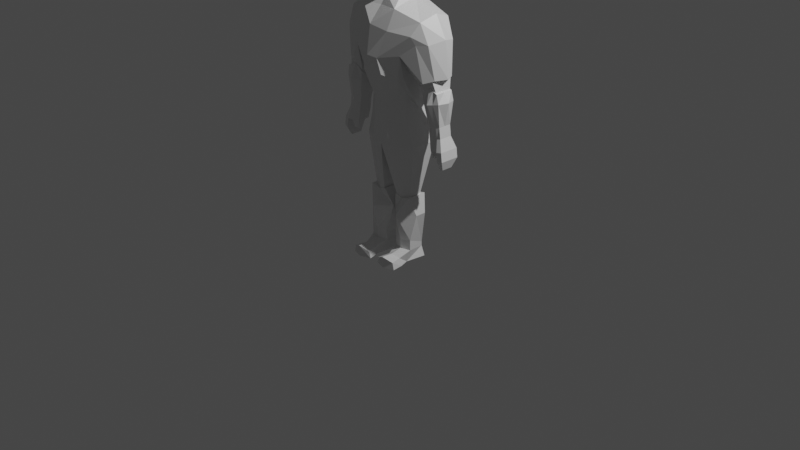 # Source: Osnova1.blend  (saved by Blender 3.0.42; exported with 4.5.12 LTS)
import bpy
from mathutils import Matrix  # noqa: F401  (used for matrix-valued properties, if any)

bpy.ops.wm.read_factory_settings(use_empty=True)
scene = bpy.context.scene
scene.name = 'Scene'

# ---- collections
col_collection = bpy.data.collections.new('Collection'); scene.collection.children.link(col_collection)

# ---- materials (node trees are filled in below, after node groups)
mat_material = bpy.data.materials.new('Material')
mat_material.alpha_threshold = 0.0
mat_material.use_transparent_shadow = False
mat_material.line_color = (0.0, 0.0, 0.0, 1.0)

# ---- material node trees
mat_material.use_nodes = True; mat_material.node_tree.nodes.clear()
_N = mat_material.node_tree.nodes; _L = mat_material.node_tree.links
n0 = _N.new('ShaderNodeOutputMaterial'); n0.name = 'Material Output'; n0.location = (300, 300)
n1 = _N.new('ShaderNodeBsdfPrincipled'); n1.name = 'Principled BSDF'; n1.location = (10, 300)
n1.distribution = 'GGX'
n1.subsurface_method = 'RANDOM_WALK_SKIN'
n1.inputs[2].default_value = 0.4
n1.inputs[3].default_value = 1.45
n1.inputs[27].default_value = (0.0, 0.0, 0.0, 1.0)
n1.inputs[28].default_value = 1.0
_L.new(n1.outputs[0], n0.inputs[0])
n0.is_active_output = True

# ---- world
world_world = bpy.data.worlds.new('World'); scene.world = world_world
world_world.use_nodes = True; world_world.node_tree.nodes.clear()
_N = world_world.node_tree.nodes; _L = world_world.node_tree.links
n0 = _N.new('ShaderNodeOutputWorld'); n0.name = 'World Output'; n0.location = (300, 300)
n1 = _N.new('ShaderNodeBackground'); n1.name = 'Background'; n1.location = (10, 300)
n1.inputs[0].default_value = (0.05088, 0.05088, 0.05088, 1.0)
_L.new(n1.outputs[0], n0.inputs[0])
n0.is_active_output = True
world_world.color = (0.05088, 0.05088, 0.05088)
world_world.use_sun_shadow = False
world_world.sun_shadow_jitter_overblur = 0.0

# ---- cameras
cam_camera = bpy.data.cameras.new('Camera')
cam_camera.clip_end = 100.0
cam_camera.ortho_scale = 7.314

# ---- lights
light_light = bpy.data.lights.new('Light', 'POINT')
light_light.transmission_factor = 0.0
light_light.energy = 1000.0
light_light.shadow_soft_size = 0.1
light_light.shadow_maximum_resolution = 0.006
light_light.use_absolute_resolution = True

# ---- meshes
me_cube = bpy.data.meshes.new('Cube')
me_cube.from_pydata([(0.0, 0.236, 1.091), (0.0, 0.268, 0.7219), (0.0, -0.2238, 1.091), (0.0, -0.4051, 0.6554), (-0.3999, 0.1383, 0.3971), (-0.3303, 0.1679, 0.7771), (-0.5786, 0.1209, 0.4685), (-0.2881, -0.1473, 0.7771), (-0.2881, 0.1679, 0.7771), (-0.4502, -0.1648, 0.9991), (-0.2896, -0.2681, 0.6724), (-0.4502, 0.1876, 0.9991), (0.0, 0.268, 0.459), (0.0, -0.3437, 0.4922), (-0.2175, 0.1876, 0.4109), (-0.2406, -0.1648, 0.4109), (-0.2175, 0.1876, 0.4109), (-0.2142, -0.228, 0.4109), (0.0, 0.2564, 0.1609), (0.0, -0.2445, 0.194), (-0.2093, 0.1876, 0.1071), (-0.2232, -0.1182, 0.2782), (-0.2093, 0.1876, 0.1071), (-0.1739, -0.1648, 0.2207), (0.0, 0.2721, -0.01555), (0.0, -0.2545, -0.01555), (-0.2492, 0.1876, -0.0324), (-0.2492, -0.1227, -0.0324), (-0.2492, 0.1492, -0.0324), (-0.2492, -0.1227, -0.0324), (0.0, 0.2571, -0.2583), (0.0, -0.2412, -0.2583), (-0.3118, 0.1791, -0.2619), (-0.3118, -0.1157, -0.2619), (-0.3118, 0.1791, -0.2619), (-0.3118, -0.1157, -0.2619), (-0.5302, -0.1348, 0.5806), (-0.3293, 0.1679, 0.7802), (-0.5896, -0.08714, 0.34), (-0.3293, -0.1473, 0.7802), (-0.3293, 0.1679, 0.7802), (-0.5367, -0.1473, 0.7999), (-0.2887, -0.2681, 0.6755), (-0.5367, 0.1679, 0.7999), (-0.5786, -0.1016, 0.4685), (-0.3999, -0.119, 0.3971), (-0.3999, 0.1383, 0.3971), (-0.5786, -0.1016, 0.4685), (-0.3999, -0.119, 0.3971), (-0.5786, 0.1209, 0.4685), (-0.5896, 0.08731, 0.34), (-0.5564, 0.135, 0.5806), (-0.4298, -0.08714, 0.3031), (-0.3993, -0.1348, 0.5608), (-0.4298, 0.08731, 0.3031), (-0.3993, 0.135, 0.5608), (-0.4337, 0.0978, 0.2262), (-0.4784, 0.07017, 0.001402), (-0.4337, -0.0976, 0.2262), (-0.4784, -0.07034, 0.001402), (-0.6275, 0.0978, 0.2507), (-0.6178, 0.07017, 0.01899), (-0.6275, -0.0976, 0.2507), (-0.6178, -0.07034, 0.01899), (-0.4258, 0.09132, 0.3249), (-0.4243, -0.1032, 0.3247), (-0.6068, 0.09132, 0.3477), (-0.6082, -0.1032, 0.3479), (-0.4924, 0.07017, -0.1101), (-0.4924, -0.07034, -0.1101), (-0.6318, 0.07017, -0.09248), (-0.6318, -0.07034, -0.09248), (-0.08794, -0.3683, 0.6342), (-0.2074, 0.1876, 1.094), (-0.1536, 0.258, 0.7325), (-0.2074, -0.2537, 1.094), (-0.116, -0.3409, 0.4747), (-0.116, 0.258, 0.4415), (-0.07102, -0.2408, 0.1916), (-0.07102, 0.2243, 0.134), (-0.08107, -0.242, -0.02398), (-0.08107, 0.2537, -0.02398), (-0.1124, -0.2449, -0.2601), (-0.1124, 0.2411, -0.2601), (0.0, 0.2985, 0.9104), (0.0, -0.3641, 0.9384), (-0.3955, 0.1876, 0.8712), (-0.3955, -0.2367, 0.8712), (-0.433, 0.2205, 0.79), (-0.4328, -0.2063, 0.7917), (-0.4893, -0.119, 0.4328), (-0.4893, 0.1383, 0.4328), (-0.4893, 0.1909, 0.4328), (-0.4891, -0.1671, 0.4342), (-0.1805, -0.3239, 0.8963), (-0.1805, 0.2181, 0.9132), (-0.5306, -0.1524, 0.2384), (-0.5481, -0.1022, 0.0102), (-0.5306, 0.1895, 0.2384), (-0.5481, 0.111, 0.0102), (-0.51, -0.1032, 0.3861), (-0.51, 0.09132, 0.3861), (-0.5486, -0.06664, -0.129), (-0.5621, 0.07017, -0.1013), (-0.363, 0.01158, 0.8164), (0.0, 0.01285, 1.166), (0.0, -0.1042, 0.7529), (-0.4752, 0.01285, 1.056), (-0.2507, 0.01158, 0.4872), (0.0, -0.02376, 0.4833), (-0.2663, 0.01285, 0.08406), (0.0, -0.04427, 0.1569), (-0.3242, 0.01285, -0.07284), (0.0, -0.008192, -0.05439), (-0.3535, 0.01285, -0.2469), (0.0, 0.01285, -0.3201), (-0.3535, 0.01285, -0.2469), (-0.4041, 0.01158, 0.8198), (-0.5986, 0.01158, 0.8372), (-0.3803, 0.01073, 0.3885), (-0.608, 0.01073, 0.4707), (-0.6409, 0.01073, 0.4749), (-0.2045, 0.01285, 1.16), (-0.5101, 0.01073, 0.4316), (0.0, 0.01868, 1.008), (-0.1545, -0.1047, -0.8741), (-0.1011, -0.1032, -0.8734), (-0.1011, 0.009295, -0.8978), (-0.1332, 0.06924, -0.8734), (-0.1866, 0.06293, -0.8741), (-0.2331, 0.04173, -0.8748), (-0.2495, 0.009295, -0.8689), (-0.2331, -0.06989, -0.8748), (-0.1498, 0.009295, -0.8986), (-0.01308, 0.04888, -0.996), (-0.1118, 0.09474, -1.363), (-0.01308, -0.06543, -0.996), (-0.06999, -0.1078, -1.271), (-0.3188, 0.04888, -0.996), (-0.2307, 0.09474, -1.363), (-0.3188, -0.06543, -0.996), (-0.2725, -0.1078, -1.271), (-0.07863, 0.09545, -0.806), (-0.07699, -0.1221, -0.806), (-0.2631, 0.09545, -0.8073), (-0.2648, -0.1221, -0.8073), (-0.06999, 0.09474, -1.508), (-0.07604, -0.1114, -1.508), (-0.2725, 0.09474, -1.508), (-0.243, -0.1253, -1.509), (-0.166, -0.2054, -0.996), (-0.1713, -0.1449, -1.275), (-0.166, 0.1359, -0.996), (-0.1713, 0.08356, -1.346), (-0.1637, -0.1221, -0.8294), (-0.1637, 0.09545, -0.8294), (-0.1713, -0.1319, -1.508), (-0.1713, 0.09474, -1.508), (-0.06999, -0.1078, -1.381), (-0.2725, -0.1078, -1.381), (-0.2307, 0.09474, -1.41), (-0.1118, 0.09474, -1.41), (-0.1713, 0.08915, -1.427), (-0.1713, -0.1428, -1.374), (-0.1713, -0.3853, -1.509), (-0.2897, -0.3471, -1.509), (-0.06999, -0.3471, -1.443), (-0.05288, -0.3471, -1.509), (-0.1713, -0.3914, -1.389), (-0.2725, -0.3471, -1.435), (-0.1713, -0.2515, -1.512), (-0.09238, -0.2094, -1.51), (-0.2449, -0.2275, -1.435), (-0.2736, -0.2245, -1.511), (-0.1713, -0.2625, -1.397), (-0.09766, -0.2275, -1.435), (0.0, 0.008816, 1.223), (0.0, -0.1572, 1.185), (-0.1543, 0.09513, 1.187), (0.0, 0.119, 1.185), (-0.1543, -0.1229, 1.187), (-0.1529, 0.008816, 1.22), (0.0, 0.0082, 1.289), (0.0, -0.1703, 1.268), (-0.1203, 0.05558, 1.29), (0.0, 0.0687, 1.268), (-0.1203, -0.06408, 1.29), (-0.1195, 0.0082, 1.308), (0.0, -0.228, 1.241), (0.0, -0.1769, 1.718), (0.0, 0.1602, 1.286), (0.0, 0.177, 1.693), (0.1074, -0.1746, 1.308), (0.1581, -0.1769, 1.647), (0.1351, 0.109, 1.356), (0.1575, 0.1116, 1.638), (0.0, 0.1602, 1.286), (0.0, 0.177, 1.693), (0.0, -0.228, 1.241), (0.0, -0.1769, 1.718), (0.0, 0.004631, 1.224), (0.0, -0.2467, 1.448), (0.0, 0.006588, 1.761), (0.0, 0.1778, 1.477), (0.0, 0.1602, 1.286), (0.112, 0.1491, 1.679), (0.1777, 0.1038, 1.458), (0.1664, 0.004631, 1.305), (0.2021, 0.006588, 1.675), (0.1664, -0.1598, 1.453), (0.07335, -0.2099, 1.258), (0.0, -0.1769, 1.718), (0.1076, 0.1602, 1.311), (0.0, 0.177, 1.693), (0.0, -0.228, 1.241), (0.09336, -0.1769, 1.702), (0.0, 0.006588, 1.761), (0.0, 0.004631, 1.224), (0.0, -0.2467, 1.448), (0.0, 0.1778, 1.477), (0.0, 0.1778, 1.477), (0.1277, -0.2088, 1.442), (0.0, 0.004631, 1.224), (0.1234, 0.006588, 1.742), (0.0, 0.006588, 1.761), (0.1186, 0.004631, 1.244), (0.0, -0.2467, 1.448), (0.2189, 0.004631, 1.443), (0.1225, 0.1602, 1.467), (0.0, 0.004631, 1.469), (0.0, -0.2467, 1.513), (0.0, 0.1778, 1.535), (0.178, 0.1038, 1.534), (0.1667, -0.1598, 1.538), (0.0, -0.2467, 1.513), (0.0, 0.1778, 1.535), (0.0, 0.1778, 1.535), (0.1193, -0.2088, 1.529), (0.0, -0.248, 1.513), (0.2193, 0.004631, 1.547), (0.1149, 0.1602, 1.526), (0.0, 0.004631, 1.548), (-0.5745, -0.01075, -0.222), (-0.5103, 0.05863, -0.2196), (-0.5745, 0.08291, -0.222), (-0.6766, 0.1044, -0.2091), (-0.6579, 0.0004103, -0.4009), (-0.6579, 0.05901, -0.4009), (-0.6579, -0.05819, -0.4009), (-0.6288, 0.05901, -0.4046), (-0.6288, -0.06515, -0.4046), (-0.6373, -0.1137, -0.309), (-0.6373, 0.1044, -0.309), (-0.6884, 0.1044, -0.3026), (-0.5584, 0.09132, 0.3669), (-0.5035, 0.001462, -0.2215), (-0.5791, 0.1437, 0.2446), (-0.6766, 0.001462, -0.2091), (-0.395, 9.806e-05, 0.2213), (-0.4784, -8.833e-05, 0.001402), (-0.6663, 9.806e-05, 0.2556), (-0.6178, -8.833e-05, 0.01899), (-0.425, -0.005955, 0.3248), (-0.6075, -0.005955, 0.3478), (-0.4924, -8.833e-05, -0.1101), (-0.6318, -8.833e-05, -0.09248), (-0.5621, -0.008426, -0.1013), (-0.51, -0.005955, 0.3861), (-0.6766, -0.1014, -0.2091), (-0.5745, -0.1044, -0.222), (-0.6884, 0.001462, -0.3026), (-0.6884, -0.1014, -0.3026), (-0.6255, -0.1137, -0.2155), (-0.5588, -0.005955, 0.3669), (-0.4976, -0.008426, -0.1094), (-0.5103, -0.07608, -0.2196), (-0.5829, 0.09059, 0.01459), (-0.5791, -0.125, 0.2446), (-0.5829, -0.08629, 0.01459), (-0.5112, -0.01075, -0.2205), (-0.6255, 0.1044, -0.2155), (-0.597, 0.07017, -0.09687), (-0.5591, -0.1032, 0.367), (-0.597, -0.07868, -0.09687), (-0.5165, -0.01918, -0.3021), (-0.5589, -0.02648, -0.3023), (-0.5589, -0.08243, -0.3023), (-0.5206, -0.06551, -0.3009)], [], [(8, 5, 37, 40), (7, 10, 42, 39), (86, 8, 40, 88), (104, 5, 14, 108), (124, 105, 2, 85), (95, 73, 0, 84), (87, 9, 41, 89), (72, 10, 17, 76), (94, 75, 9, 87), (122, 107, 9, 75), (76, 17, 23, 78), (77, 12, 18, 79), (106, 3, 13, 109), (10, 7, 15, 17), (74, 1, 12, 77), (5, 8, 16, 14), (111, 19, 25, 113), (23, 21, 27, 29), (108, 14, 20, 110), (17, 15, 21, 23), (109, 13, 19, 111), (14, 16, 22, 20), (29, 27, 33, 35), (112, 26, 32, 114), (20, 22, 28, 26), (79, 18, 24, 81), (78, 23, 29, 80), (110, 20, 26, 112), (31, 82, 125, 126), (114, 116, 35, 33), (113, 25, 31, 115), (26, 28, 34, 32), (81, 24, 30, 83), (80, 29, 35, 82), (39, 42, 48, 45), (88, 40, 46, 92), (118, 43, 49, 121), (40, 37, 4, 46), (107, 11, 43, 118), (104, 7, 39, 117), (121, 120, 44, 47), (93, 47, 44, 90), (123, 120, 6, 91), (91, 6, 49, 92), (117, 39, 45, 119), (89, 41, 47, 93), (38, 36, 51, 50), (50, 51, 55, 54), (54, 55, 53, 52), (52, 53, 36, 38), (50, 54, 52, 38), (55, 51, 36, 53), (258, 259, 59, 58), (277, 278, 63, 62), (260, 261, 61, 60), (98, 99, 57, 56), (258, 58, 65, 262), (97, 59, 69, 102), (273, 263, 66, 254), (260, 60, 66, 263), (98, 56, 64, 101), (277, 62, 67, 282), (281, 70, 245, 280), (261, 63, 71, 265), (259, 57, 68, 264), (276, 61, 70, 281), (25, 80, 82, 31), (28, 81, 83, 34), (34, 83, 129, 130), (19, 78, 80, 25), (22, 79, 81, 28), (8, 74, 77, 16), (16, 77, 79, 22), (13, 76, 78, 19), (2, 105, 176, 177), (85, 2, 75, 94), (3, 72, 76, 13), (86, 11, 73, 95), (8, 86, 95, 74), (3, 85, 94, 72), (42, 89, 93, 48), (4, 91, 92, 46), (119, 123, 91, 4), (48, 93, 90, 45), (43, 88, 92, 49), (72, 94, 87, 10), (10, 87, 89, 42), (74, 95, 84, 1), (106, 124, 85, 3), (11, 86, 88, 43), (57, 99, 103, 68), (102, 274, 279, 269), (58, 96, 100, 65), (256, 98, 101, 254), (262, 267, 101, 64), (278, 97, 102, 283), (256, 276, 99, 98), (58, 59, 97, 96), (1, 84, 124, 106), (45, 90, 123, 119), (122, 75, 180, 181), (35, 116, 131, 132), (37, 117, 119, 4), (90, 44, 120, 123), (49, 6, 120, 121), (5, 104, 117, 37), (9, 107, 118, 41), (41, 118, 121, 47), (24, 113, 115, 30), (32, 34, 116, 114), (115, 31, 126, 127), (21, 110, 112, 27), (27, 112, 114, 33), (12, 109, 111, 18), (15, 108, 110, 21), (18, 111, 113, 24), (1, 106, 109, 12), (73, 11, 107, 122), (84, 0, 105, 124), (7, 104, 108, 15), (133, 127, 126, 125), (131, 133, 125, 132), (130, 129, 133, 131), (129, 128, 127, 133), (116, 34, 130, 131), (82, 35, 132, 125), (30, 115, 127, 128), (83, 30, 128, 129), (134, 135, 137, 136), (150, 151, 141, 140), (140, 141, 139, 138), (152, 153, 135, 134), (134, 136, 143, 142), (173, 172, 169, 165), (154, 145, 144, 155), (140, 138, 144, 145), (152, 134, 142, 155), (150, 140, 145, 154), (156, 147, 146, 157), (160, 159, 149, 148), (158, 161, 146, 147), (162, 160, 148, 157), (161, 162, 157, 146), (149, 156, 157, 148), (136, 150, 154, 143), (138, 152, 155, 144), (143, 154, 155, 142), (171, 170, 164, 167), (138, 139, 153, 152), (136, 137, 151, 150), (141, 151, 163, 159), (135, 153, 162, 161), (153, 139, 160, 162), (137, 135, 161, 158), (139, 141, 159, 160), (151, 137, 158, 163), (168, 166, 167, 164), (169, 168, 164, 165), (170, 173, 165, 164), (172, 174, 168, 169), (175, 171, 167, 166), (174, 175, 166, 168), (163, 158, 175, 174), (158, 147, 171, 175), (159, 163, 174, 172), (156, 149, 173, 170), (147, 156, 170, 171), (149, 159, 172, 173), (179, 178, 184, 185), (181, 180, 186, 187), (75, 2, 177, 180), (105, 0, 179, 176), (0, 73, 178, 179), (73, 122, 181, 178), (182, 187, 186, 183), (185, 184, 187, 182), (176, 179, 185, 182), (180, 177, 183, 186), (177, 176, 182, 183), (178, 181, 187, 184), (241, 202, 191, 231), (240, 205, 195, 232), (239, 208, 193, 233), (238, 211, 189, 230), (225, 207, 192, 210), (224, 202, 189, 211), (223, 216, 199, 215), (222, 217, 198, 214), (237, 215, 199, 234), (236, 213, 197, 235), (204, 220, 219, 196), (190, 203, 220, 204), (231, 191, 213, 236), (210, 221, 218, 198), (192, 209, 221, 210), (233, 193, 215, 237), (200, 222, 214, 188), (190, 204, 222, 200), (204, 196, 217, 222), (208, 223, 215, 193), (195, 205, 223, 208), (205, 197, 216, 223), (216, 224, 211, 199), (197, 213, 224, 216), (213, 191, 202, 224), (217, 225, 210, 198), (196, 212, 225, 217), (212, 194, 207, 225), (214, 226, 201, 188), (198, 218, 226, 214), (234, 199, 211, 238), (207, 227, 209, 192), (194, 206, 227, 207), (232, 195, 208, 239), (212, 228, 206, 194), (196, 219, 228, 212), (235, 197, 205, 240), (200, 229, 203, 190), (188, 201, 229, 200), (230, 189, 202, 241), (201, 230, 241, 229), (219, 235, 240, 228), (206, 232, 239, 227), (218, 234, 238, 226), (209, 233, 237, 221), (203, 231, 236, 220), (220, 236, 235, 219), (221, 237, 234, 218), (226, 238, 230, 201), (227, 239, 233, 209), (228, 240, 232, 206), (229, 241, 231, 203), (257, 268, 271, 270), (242, 269, 286, 285), (68, 103, 244, 243), (272, 269, 279, 244, 280), (245, 257, 270, 253), (248, 250, 249, 247, 246), (270, 271, 248, 246), (267, 273, 254, 101), (272, 280, 252, 251), (96, 97, 278, 277), (251, 252, 249, 250), (70, 265, 257, 245), (60, 256, 254, 66), (266, 103, 274), (274, 103, 244, 279), (266, 102, 269, 242), (102, 266, 274), (280, 245, 253, 252), (99, 276, 281, 103), (268, 272, 251, 271), (252, 253, 247, 249), (264, 68, 243, 255), (253, 270, 246, 247), (69, 264, 255, 275), (65, 100, 267, 262), (59, 259, 264, 69), (61, 261, 265, 70), (265, 71, 268, 257), (62, 260, 263, 67), (282, 67, 263, 273), (56, 258, 262, 64), (62, 63, 261, 260), (56, 57, 259, 258), (242, 255, 243, 244), (103, 266, 242, 244), (103, 281, 280, 244), (60, 61, 276, 256), (63, 278, 283, 71), (96, 277, 282, 100), (100, 282, 273, 267), (102, 69, 275, 269), (283, 102, 269, 272), (71, 283, 272, 268), (271, 251, 250, 248), (286, 287, 284, 285), (255, 242, 285, 284), (269, 275, 287, 286), (275, 255, 284, 287)])
_uv = me_cube.uv_layers.new(name='UVMap')
_uv.uv.foreach_set('vector', [0.375, 0.25, 0.375, 0.25, 0.375, 0.25, 0.375, 0.25, 0.375, 1.0, 0.375, 1.0, 0.375, 1.0, 0.375, 1.0, 0.5, 0.25, 0.375, 0.25, 0.375, 0.25, 0.5, 0.25, 0.375, 0.125, 0.375, 0.25, 0.375, 0.25, 0.375, 0.125, 0.5, 0.625, 0.625, 0.625, 0.625, 0.75, 0.5, 0.75, 0.5, 0.375, 0.625, 0.375, 0.625, 0.5, 0.5, 0.5, 0.5, 1.0, 0.625, 1.0, 0.625, 1.0, 0.5, 1.0, 0.375, 0.875, 0.375, 1.0, 0.375, 1.0, 0.375, 0.875, 0.5, 0.875, 0.625, 0.875, 0.625, 1.0, 0.5, 1.0, 0.75, 0.625, 0.875, 0.625, 0.875, 0.75, 0.75, 0.75, 0.375, 0.875, 0.375, 1.0, 0.375, 1.0, 0.375, 0.875, 0.375, 0.375, 0.375, 0.5, 0.375, 0.5, 0.375, 0.375, 0.375, 0.625, 0.375, 0.75, 0.375, 0.75, 0.375, 0.625, 0.375, 1.0, 0.375, 1.0, 0.375, 1.0, 0.375, 1.0, 0.375, 0.375, 0.375, 0.5, 0.375, 0.5, 0.375, 0.375, 0.375, 0.25, 0.375, 0.25, 0.375, 0.25, 0.375, 0.25, 0.375, 0.625, 0.375, 0.75, 0.375, 0.75, 0.375, 0.625, 0.375, 1.0, 0.375, 1.0, 0.375, 1.0, 0.375, 1.0, 0.375, 0.125, 0.375, 0.25, 0.375, 0.25, 0.375, 0.125, 0.375, 1.0, 0.375, 1.0, 0.375, 1.0, 0.375, 1.0, 0.375, 0.625, 0.375, 0.75, 0.375, 0.75, 0.375, 0.625, 0.375, 0.25, 0.375, 0.25, 0.375, 0.25, 0.375, 0.25, 0.375, 1.0, 0.375, 1.0, 0.375, 1.0, 0.375, 1.0, 0.375, 0.125, 0.375, 0.25, 0.375, 0.25, 0.375, 0.125, 0.375, 0.25, 0.375, 0.25, 0.375, 0.25, 0.375, 0.25, 0.375, 0.375, 0.375, 0.5, 0.375, 0.5, 0.375, 0.375, 0.375, 0.875, 0.375, 1.0, 0.375, 1.0, 0.375, 0.875, 0.375, 0.125, 0.375, 0.25, 0.375, 0.25, 0.375, 0.125, 0.375, 0.75, 0.375, 0.875, 0.375, 0.875, 0.375, 0.75, 0.125, 0.625, 0.125, 0.625, 0.125, 0.75, 0.125, 0.75, 0.375, 0.625, 0.375, 0.75, 0.375, 0.75, 0.375, 0.625, 0.375, 0.25, 0.375, 0.25, 0.375, 0.25, 0.375, 0.25, 0.375, 0.375, 0.375, 0.5, 0.375, 0.5, 0.375, 0.375, 0.375, 0.875, 0.375, 1.0, 0.375, 1.0, 0.375, 0.875, 0.375, 1.0, 0.375, 1.0, 0.375, 1.0, 0.375, 1.0, 0.5, 0.25, 0.375, 0.25, 0.375, 0.25, 0.5, 0.25, 0.875, 0.625, 0.875, 0.5, 0.875, 0.5, 0.875, 0.625, 0.375, 0.25, 0.375, 0.25, 0.375, 0.25, 0.375, 0.25, 0.875, 0.625, 0.875, 0.5, 0.875, 0.5, 0.875, 0.625, 0.375, 0.125, 0.375, 0.0, 0.375, 0.0, 0.375, 0.125, 0.6262, 1.0, 0.6262, 1.0, 0.625, 1.0, 0.625, 1.0, 0.5, 1.0, 0.625, 1.0, 0.625, 1.0, 0.5, 1.0, 0.5, 0.125, 0.625, 0.125, 0.625, 0.25, 0.5, 0.25, 0.5, 0.25, 0.625, 0.25, 0.625, 0.25, 0.5, 0.25, 0.375, 0.125, 0.375, 0.0, 0.375, 0.0, 0.375, 0.125, 0.5, 1.0, 0.625, 1.0, 0.625, 1.0, 0.5, 1.0, 0.375, 0.0, 0.625, 0.0, 0.625, 0.25, 0.375, 0.25, 0.375, 0.25, 0.625, 0.25, 0.625, 0.5, 0.375, 0.5, 0.375, 0.5, 0.625, 0.5, 0.625, 0.75, 0.375, 0.75, 0.375, 0.75, 0.625, 0.75, 0.625, 1.0, 0.375, 1.0, 0.125, 0.5, 0.375, 0.5, 0.375, 0.75, 0.125, 0.75, 0.625, 0.5, 0.875, 0.5, 0.875, 0.75, 0.625, 0.75, 0.375, 0.125, 0.625, 0.125, 0.625, 0.25, 0.375, 0.25, 0.375, 0.4375, 0.625, 0.4375, 0.625, 0.5, 0.375, 0.5, 0.375, 0.625, 0.625, 0.625, 0.625, 0.75, 0.375, 0.75, 0.375, 0.875, 0.625, 0.875, 0.625, 1.0, 0.375, 1.0, 0.375, 0.125, 0.375, 0.25, 0.375, 0.25, 0.375, 0.125, 0.625, 0.375, 0.625, 0.25, 0.625, 0.25, 0.625, 0.375, 0.3125, 0.625, 0.375, 0.625, 0.375, 0.75, 0.3125, 0.75, 0.375, 0.625, 0.375, 0.75, 0.375, 0.75, 0.375, 0.625, 0.375, 0.875, 0.375, 1.0, 0.375, 1.0, 0.375, 0.875, 0.375, 0.4375, 0.375, 0.5, 0.375, 0.5, 0.375, 0.4375, 0.625, 0.8125, 0.625, 0.75, 0.625, 0.75, 0.625, 0.8125, 0.625, 0.625, 0.625, 0.5, 0.625, 0.5, 0.625, 0.625, 0.625, 0.125, 0.625, 0.0, 0.625, 0.0, 0.625, 0.125, 0.625, 0.8125, 0.625, 0.75, 0.625, 0.75, 0.625, 0.8125, 0.375, 0.75, 0.375, 0.875, 0.375, 0.875, 0.375, 0.75, 0.375, 0.25, 0.375, 0.375, 0.375, 0.375, 0.375, 0.25, 0.375, 0.25, 0.375, 0.375, 0.375, 0.375, 0.375, 0.25, 0.375, 0.75, 0.375, 0.875, 0.375, 0.875, 0.375, 0.75, 0.375, 0.25, 0.375, 0.375, 0.375, 0.375, 0.375, 0.25, 0.375, 0.25, 0.375, 0.375, 0.375, 0.375, 0.375, 0.25, 0.375, 0.25, 0.375, 0.375, 0.375, 0.375, 0.375, 0.25, 0.375, 0.75, 0.375, 0.875, 0.375, 0.875, 0.375, 0.75, 0.625, 0.75, 0.625, 0.625, 0.625, 0.625, 0.625, 0.75, 0.5, 0.75, 0.625, 0.75, 0.625, 0.875, 0.5, 0.875, 0.375, 0.75, 0.375, 0.875, 0.375, 0.875, 0.375, 0.75, 0.5, 0.25, 0.625, 0.25, 0.625, 0.375, 0.5, 0.375, 0.375, 0.25, 0.5, 0.25, 0.5, 0.375, 0.375, 0.375, 0.375, 0.75, 0.5, 0.75, 0.5, 0.875, 0.375, 0.875, 0.375, 1.0, 0.5, 1.0, 0.5, 1.0, 0.375, 1.0, 0.375, 0.25, 0.5, 0.25, 0.5, 0.25, 0.375, 0.25, 0.375, 0.125, 0.5, 0.125, 0.5, 0.25, 0.375, 0.25, 0.375, 1.0, 0.5, 1.0, 0.5, 1.0, 0.375, 1.0, 0.625, 0.25, 0.5, 0.25, 0.5, 0.25, 0.625, 0.25, 0.375, 0.875, 0.5, 0.875, 0.5, 1.0, 0.375, 1.0, 0.375, 1.0, 0.5, 1.0, 0.5, 1.0, 0.375, 1.0, 0.375, 0.375, 0.5, 0.375, 0.5, 0.5, 0.375, 0.5, 0.375, 0.625, 0.5, 0.625, 0.5, 0.75, 0.375, 0.75, 0.625, 0.25, 0.5, 0.25, 0.5, 0.25, 0.625, 0.25, 0.625, 1.0, 0.625, 0.875, 0.625, 0.875, 0.625, 1.0, 0.75, 0.5, 0.75, 0.625, 0.75, 0.625, 0.75, 0.5, 0.375, 0.25, 0.375, 0.375, 0.375, 0.375, 0.375, 0.25, 0.375, 0.8125, 0.375, 0.875, 0.375, 0.875, 0.375, 0.8125, 0.125, 0.625, 0.25, 0.625, 0.25, 0.75, 0.125, 0.75, 0.625, 0.4375, 0.625, 0.375, 0.625, 0.375, 0.625, 0.4375, 0.375, 0.8125, 0.625, 0.8125, 0.625, 0.875, 0.375, 0.875, 0.375, 0.25, 0.625, 0.25, 0.625, 0.375, 0.375, 0.375, 0.375, 0.5, 0.5, 0.5, 0.5, 0.625, 0.375, 0.625, 0.375, 0.0, 0.5, 0.0, 0.5, 0.125, 0.375, 0.125, 0.75, 0.625, 0.75, 0.75, 0.75, 0.75, 0.75, 0.625, 0.125, 0.75, 0.125, 0.625, 0.125, 0.625, 0.125, 0.75, 0.375, 0.25, 0.375, 0.125, 0.375, 0.125, 0.375, 0.25, 0.5, 0.0, 0.625, 0.0, 0.625, 0.125, 0.5, 0.125, 0.625, 0.25, 0.625, 0.25, 0.625, 0.125, 0.625, 0.125, 0.375, 0.25, 0.375, 0.125, 0.375, 0.125, 0.375, 0.25, 0.875, 0.75, 0.875, 0.625, 0.875, 0.625, 0.875, 0.75, 0.875, 0.75, 0.875, 0.625, 0.875, 0.625, 0.875, 0.75, 0.375, 0.5, 0.375, 0.625, 0.375, 0.625, 0.375, 0.5, 0.125, 0.5, 0.125, 0.5, 0.125, 0.625, 0.125, 0.625, 0.375, 0.625, 0.375, 0.75, 0.375, 0.75, 0.375, 0.625, 0.375, 0.0, 0.375, 0.125, 0.375, 0.125, 0.375, 0.0, 0.375, 0.0, 0.375, 0.125, 0.375, 0.125, 0.375, 0.0, 0.375, 0.5, 0.375, 0.625, 0.375, 0.625, 0.375, 0.5, 0.375, 0.0, 0.375, 0.125, 0.375, 0.125, 0.375, 0.0, 0.375, 0.5, 0.375, 0.625, 0.375, 0.625, 0.375, 0.5, 0.375, 0.5, 0.375, 0.625, 0.375, 0.625, 0.375, 0.5, 0.75, 0.5, 0.875, 0.5, 0.875, 0.625, 0.75, 0.625, 0.5, 0.5, 0.625, 0.5, 0.625, 0.625, 0.5, 0.625, 0.375, 0.0, 0.375, 0.125, 0.375, 0.125, 0.375, 0.0, 0.25, 0.625, 0.375, 0.625, 0.375, 0.75, 0.25, 0.75, 0.125, 0.625, 0.25, 0.625, 0.25, 0.75, 0.125, 0.75, 0.125, 0.5, 0.25, 0.5, 0.25, 0.625, 0.125, 0.625, 0.25, 0.5, 0.375, 0.5, 0.375, 0.625, 0.25, 0.625, 0.125, 0.625, 0.125, 0.5, 0.125, 0.5, 0.125, 0.625, 0.375, 0.875, 0.375, 1.0, 0.375, 1.0, 0.375, 0.875, 0.375, 0.5, 0.375, 0.625, 0.375, 0.625, 0.375, 0.5, 0.375, 0.375, 0.375, 0.5, 0.375, 0.5, 0.375, 0.375, 0.375, 0.0, 0.625, 0.0, 0.625, 0.25, 0.375, 0.25, 0.375, 0.375, 0.625, 0.375, 0.625, 0.5, 0.375, 0.5, 0.375, 0.5, 0.625, 0.5, 0.625, 0.75, 0.375, 0.75, 0.375, 0.875, 0.625, 0.875, 0.625, 1.0, 0.375, 1.0, 0.375, 0.0, 0.375, 0.25, 0.375, 0.25, 0.375, 0.0, 0.625, 0.5, 0.625, 0.5, 0.625, 0.5, 0.625, 0.5, 0.25, 0.5, 0.375, 0.5, 0.375, 0.75, 0.25, 0.75, 0.375, 0.5, 0.375, 0.75, 0.375, 0.75, 0.375, 0.5, 0.375, 0.875, 0.375, 1.0, 0.375, 1.0, 0.375, 0.875, 0.375, 0.375, 0.375, 0.5, 0.375, 0.5, 0.375, 0.375, 0.75, 0.5, 0.875, 0.5, 0.875, 0.75, 0.75, 0.75, 0.625, 0.75, 0.625, 0.5, 0.625, 0.5, 0.625, 0.75, 0.625, 0.25, 0.625, 0.0, 0.625, 0.0, 0.625, 0.25, 0.625, 0.875, 0.625, 0.75, 0.625, 0.75, 0.625, 0.875, 0.625, 1.0, 0.625, 0.875, 0.625, 0.875, 0.625, 1.0, 0.625, 0.5, 0.75, 0.5, 0.75, 0.75, 0.625, 0.75, 0.375, 0.25, 0.375, 0.375, 0.375, 0.375, 0.375, 0.25, 0.375, 0.75, 0.375, 0.875, 0.375, 0.875, 0.375, 0.75, 0.125, 0.5, 0.25, 0.5, 0.25, 0.75, 0.125, 0.75, 0.875, 0.5, 0.75, 0.5, 0.75, 0.5, 0.875, 0.5, 0.375, 0.75, 0.625, 0.75, 0.625, 0.875, 0.375, 0.875, 0.375, 0.25, 0.625, 0.25, 0.625, 0.375, 0.375, 0.375, 0.625, 0.5, 0.625, 0.375, 0.625, 0.375, 0.625, 0.5, 0.625, 1.0, 0.625, 0.875, 0.625, 0.875, 0.625, 1.0, 0.625, 0.875, 0.625, 0.75, 0.625, 0.75, 0.625, 0.875, 0.625, 0.25, 0.625, 0.0, 0.625, 0.0, 0.625, 0.25, 0.625, 0.75, 0.625, 0.5, 0.625, 0.5, 0.625, 0.75, 0.625, 0.375, 0.625, 0.25, 0.625, 0.25, 0.625, 0.375, 0.625, 0.375, 0.625, 0.25, 0.625, 0.25, 0.625, 0.375, 0.625, 0.5, 0.625, 0.375, 0.625, 0.375, 0.625, 0.5, 0.75, 0.5, 0.625, 0.5, 0.625, 0.5, 0.75, 0.5, 0.625, 0.5, 0.625, 0.375, 0.625, 0.375, 0.625, 0.5, 0.625, 0.25, 0.625, 0.25, 0.625, 0.25, 0.625, 0.25, 0.625, 0.375, 0.625, 0.25, 0.625, 0.25, 0.625, 0.375, 0.625, 0.375, 0.625, 0.25, 0.625, 0.25, 0.625, 0.375, 0.625, 0.25, 0.625, 0.25, 0.625, 0.25, 0.625, 0.25, 0.625, 0.5, 0.625, 0.375, 0.625, 0.375, 0.625, 0.5, 0.75, 0.5, 0.625, 0.5, 0.625, 0.5, 0.75, 0.5, 0.875, 0.5, 0.75, 0.5, 0.75, 0.5, 0.875, 0.5, 0.625, 0.5, 0.625, 0.5, 0.625, 0.5, 0.625, 0.5, 0.625, 0.5, 0.625, 0.375, 0.625, 0.375, 0.625, 0.5, 0.75, 0.625, 0.75, 0.75, 0.75, 0.75, 0.75, 0.625, 0.625, 0.875, 0.625, 0.75, 0.625, 0.75, 0.625, 0.875, 0.625, 0.625, 0.625, 0.5, 0.625, 0.5, 0.625, 0.625, 0.625, 0.5, 0.625, 0.375, 0.625, 0.375, 0.625, 0.5, 0.75, 0.5, 0.75, 0.625, 0.75, 0.625, 0.75, 0.5, 0.625, 0.625, 0.75, 0.625, 0.75, 0.75, 0.625, 0.75, 0.625, 0.5, 0.75, 0.5, 0.75, 0.625, 0.625, 0.625, 0.625, 0.625, 0.625, 0.5, 0.625, 0.5, 0.625, 0.625, 0.625, 0.875, 0.625, 0.75, 0.625, 0.75, 0.625, 0.875, 0.625, 0.75, 0.625, 0.625, 0.625, 0.625, 0.625, 0.75, 0.75, 0.5, 0.75, 0.625, 0.75, 0.625, 0.75, 0.5, 0.5636, 0.125, 0.625, 0.125, 0.625, 0.25, 0.5636, 0.25, 0.5636, 0.4375, 0.625, 0.4375, 0.625, 0.5, 0.5636, 0.5, 0.5636, 0.625, 0.625, 0.625, 0.625, 0.75, 0.5636, 0.75, 0.5636, 0.0, 0.625, 0.0, 0.625, 0.0, 0.5636, 0.0, 0.3125, 0.625, 0.375, 0.625, 0.375, 0.75, 0.3125, 0.75, 0.8125, 0.625, 0.875, 0.625, 0.875, 0.75, 0.8125, 0.75, 0.6875, 0.625, 0.75, 0.625, 0.75, 0.75, 0.6875, 0.75, 0.1875, 0.625, 0.25, 0.625, 0.25, 0.75, 0.1875, 0.75, 0.5636, 0.8125, 0.625, 0.8125, 0.625, 0.875, 0.5636, 0.875, 0.5636, 0.375, 0.625, 0.375, 0.625, 0.375, 0.5636, 0.375, 0.375, 0.3125, 0.5, 0.3125, 0.5, 0.375, 0.375, 0.375, 0.375, 0.25, 0.5, 0.25, 0.5, 0.3125, 0.375, 0.3125, 0.5636, 0.25, 0.625, 0.25, 0.625, 0.25, 0.5636, 0.25, 0.375, 0.8125, 0.5, 0.8125, 0.5, 0.875, 0.375, 0.875, 0.375, 0.75, 0.5, 0.75, 0.5, 0.8125, 0.375, 0.8125, 0.5636, 0.75, 0.625, 0.75, 0.625, 0.8125, 0.5636, 0.8125, 0.125, 0.625, 0.1875, 0.625, 0.1875, 0.75, 0.125, 0.75, 0.125, 0.5, 0.1875, 0.5, 0.1875, 0.625, 0.125, 0.625, 0.1875, 0.5, 0.25, 0.5, 0.25, 0.625, 0.1875, 0.625, 0.625, 0.625, 0.6875, 0.625, 0.6875, 0.75, 0.625, 0.75, 0.625, 0.5, 0.6875, 0.5, 0.6875, 0.625, 0.625, 0.625, 0.6875, 0.5, 0.75, 0.5, 0.75, 0.625, 0.6875, 0.625, 0.75, 0.625, 0.8125, 0.625, 0.8125, 0.75, 0.75, 0.75, 0.75, 0.5, 0.8125, 0.5, 0.8125, 0.625, 0.75, 0.625, 0.8125, 0.5, 0.875, 0.5, 0.875, 0.625, 0.8125, 0.625, 0.25, 0.625, 0.3125, 0.625, 0.3125, 0.75, 0.25, 0.75, 0.25, 0.5, 0.3125, 0.5, 0.3125, 0.625, 0.25, 0.625, 0.3125, 0.5, 0.375, 0.5, 0.375, 0.625, 0.3125, 0.625, 0.375, 0.9375, 0.5, 0.9375, 0.5, 1.0, 0.375, 1.0, 0.375, 0.875, 0.5, 0.875, 0.5, 0.9375, 0.375, 0.9375, 0.5636, 0.875, 0.625, 0.875, 0.625, 0.875, 0.5636, 0.875, 0.375, 0.625, 0.5, 0.625, 0.5, 0.75, 0.375, 0.75, 0.375, 0.5, 0.5, 0.5, 0.5, 0.625, 0.375, 0.625, 0.5636, 0.5, 0.625, 0.5, 0.625, 0.625, 0.5636, 0.625, 0.375, 0.4375, 0.5, 0.4375, 0.5, 0.5, 0.375, 0.5, 0.375, 0.375, 0.5, 0.375, 0.5, 0.4375, 0.375, 0.4375, 0.5636, 0.375, 0.625, 0.375, 0.625, 0.4375, 0.5636, 0.4375, 0.375, 0.125, 0.5, 0.125, 0.5, 0.25, 0.375, 0.25, 0.375, 0.0, 0.5, 0.0, 0.5, 0.125, 0.375, 0.125, 0.5636, 0.0, 0.625, 0.0, 0.625, 0.125, 0.5636, 0.125, 0.5, 0.0, 0.5636, 0.0, 0.5636, 0.125, 0.5, 0.125, 0.5, 0.375, 0.5636, 0.375, 0.5636, 0.4375, 0.5, 0.4375, 0.5, 0.5, 0.5636, 0.5, 0.5636, 0.625, 0.5, 0.625, 0.5, 0.875, 0.5636, 0.875, 0.5636, 0.875, 0.5, 0.875, 0.5, 0.75, 0.5636, 0.75, 0.5636, 0.8125, 0.5, 0.8125, 0.5, 0.25, 0.5636, 0.25, 0.5636, 0.25, 0.5, 0.25, 0.5, 0.375, 0.5636, 0.375, 0.5636, 0.375, 0.5, 0.375, 0.5, 0.8125, 0.5636, 0.8125, 0.5636, 0.875, 0.5, 0.875, 0.5, 0.0, 0.5636, 0.0, 0.5636, 0.0, 0.5, 0.0, 0.5, 0.625, 0.5636, 0.625, 0.5636, 0.75, 0.5, 0.75, 0.5, 0.4375, 0.5636, 0.4375, 0.5636, 0.5, 0.5, 0.5, 0.5, 0.125, 0.5636, 0.125, 0.5636, 0.25, 0.5, 0.25, 0.625, 0.625, 0.625, 0.5, 0.625, 0.5, 0.625, 0.625, 0.75, 0.625, 0.75, 0.5, 0.75, 0.5, 0.75, 0.625, 0.625, 1.0, 0.625, 0.875, 0.625, 0.875, 0.625, 1.0, 0.625, 0.4375, 0.625, 0.375, 0.75, 0.625, 0.625, 0.875, 0.625, 0.8125, 0.625, 0.75, 0.625, 0.625, 0.625, 0.625, 0.625, 0.75, 0.625, 0.5, 0.625, 0.4375, 0.625, 0.8125, 0.625, 0.75, 0.625, 0.625, 0.625, 0.625, 0.625, 0.5, 0.625, 0.5, 0.625, 0.625, 0.25, 0.625, 0.3125, 0.625, 0.3125, 0.75, 0.25, 0.75, 0.625, 0.4375, 0.625, 0.8125, 0.625, 0.8125, 0.625, 0.4375, 0.375, 0.375, 0.625, 0.375, 0.625, 0.4375, 0.375, 0.4375, 0.625, 0.4375, 0.625, 0.8125, 0.625, 0.8125, 0.625, 0.4375, 0.625, 0.75, 0.625, 0.625, 0.625, 0.625, 0.625, 0.75, 0.375, 0.75, 0.375, 0.8125, 0.375, 0.8125, 0.375, 0.75, 0.75, 0.625, 0.75, 0.75, 0.75, 0.625, 0.75, 0.625, 0.75, 0.75, 0.75, 0.75, 0.75, 0.625, 0.75, 0.625, 0.75, 0.5, 0.75, 0.5, 0.75, 0.625, 0.75, 0.5, 0.75, 0.625, 0.75, 0.625, 0.625, 0.8125, 0.625, 0.75, 0.625, 0.75, 0.625, 0.8125, 0.625, 0.875, 0.625, 0.8125, 0.625, 0.8125, 0.625, 0.875, 0.625, 0.5, 0.625, 0.4375, 0.625, 0.4375, 0.625, 0.5, 0.625, 0.8125, 0.625, 0.75, 0.625, 0.75, 0.625, 0.8125, 0.625, 0.125, 0.625, 0.0, 0.625, 0.0, 0.625, 0.125, 0.625, 0.75, 0.625, 0.625, 0.625, 0.625, 0.625, 0.75, 0.625, 0.25, 0.625, 0.125, 0.625, 0.125, 0.625, 0.25, 0.125, 0.5, 0.25, 0.5, 0.25, 0.625, 0.125, 0.625, 0.625, 0.25, 0.625, 0.125, 0.625, 0.125, 0.625, 0.25, 0.625, 0.75, 0.625, 0.625, 0.625, 0.625, 0.625, 0.75, 0.625, 0.625, 0.625, 0.5, 0.625, 0.5, 0.625, 0.625, 0.375, 0.5, 0.375, 0.625, 0.375, 0.625, 0.375, 0.5, 0.3125, 0.5, 0.375, 0.5, 0.375, 0.625, 0.3125, 0.625, 0.375, 0.0, 0.375, 0.125, 0.375, 0.125, 0.375, 0.0, 0.375, 0.5, 0.625, 0.5, 0.625, 0.625, 0.375, 0.625, 0.375, 0.0, 0.625, 0.0, 0.625, 0.125, 0.375, 0.125, 0.75, 0.625, 0.875, 0.625, 0.875, 0.75, 0.75, 0.75, 0.75, 0.75, 0.75, 0.625, 0.75, 0.625, 0.75, 0.75, 0.625, 0.875, 0.625, 0.8125, 0.625, 0.8125, 0.625, 0.875, 0.375, 0.75, 0.625, 0.75, 0.625, 0.8125, 0.375, 0.8125, 0.625, 0.5, 0.625, 0.4375, 0.625, 0.4375, 0.625, 0.5, 0.375, 0.375, 0.375, 0.4375, 0.375, 0.4375, 0.375, 0.375, 0.25, 0.5, 0.3125, 0.5, 0.3125, 0.625, 0.25, 0.625, 0.625, 0.375, 0.625, 0.25, 0.625, 0.25, 0.625, 0.375, 0.625, 0.4375, 0.625, 0.375, 0.625, 0.375, 0.625, 0.4375, 0.625, 0.5, 0.625, 0.4375, 0.625, 0.4375, 0.625, 0.5, 0.625, 0.5, 0.625, 0.4375, 0.625, 0.4375, 0.625, 0.5, 0.75, 0.5, 0.875, 0.5, 0.875, 0.625, 0.75, 0.625, 0.875, 0.625, 0.75, 0.625, 0.75, 0.625, 0.875, 0.625, 0.625, 0.375, 0.625, 0.25, 0.625, 0.25, 0.625, 0.375, 0.625, 0.25, 0.625, 0.125, 0.625, 0.125, 0.625, 0.25])
me_cube.materials.append(mat_material)
me_cube.use_remesh_preserve_volume = False
me_cube.use_remesh_preserve_attributes = False
me_cube.use_mirror_vertex_groups = False
me_cube.update()

# ---- objects
ob_cube = bpy.data.objects.new('Cube', me_cube)
ob_light = bpy.data.objects.new('Light', light_light)
ob_camera = bpy.data.objects.new('Camera', cam_camera)
ob_empty = bpy.data.objects.new('Empty', None)

# ---- transforms, parenting, visibility, modifiers, constraints
ob_cube.location = (0.0, 0.0, 1.16)
ob_cube.lock_rotations_4d = False
ob_cube.empty_display_type = 'ARROWS'
ob_cube.lineart.crease_threshold = 0.0
_m = ob_cube.modifiers.new('Mirror', 'MIRROR')
_m.use_clip = True
ob_light.location = (4.076, 1.005, 5.904)
ob_light.rotation_euler = (0.6503, 0.05522, 1.866)
ob_light.lock_rotations_4d = False
ob_light.empty_display_type = 'ARROWS'
ob_light.color = (0.0, 0.0, 0.0, 0.0)
ob_light.lineart.crease_threshold = 0.0
ob_camera.location = (7.359, -6.926, 4.958)
ob_camera.rotation_euler = (1.109, 0.0, 0.8149)
ob_camera.lock_rotations_4d = False
ob_camera.empty_display_type = 'ARROWS'
ob_camera.color = (0.0, 0.0, 0.0, 0.0)
ob_camera.display_type = 'WIRE'
ob_camera.lineart.crease_threshold = 0.0
ob_empty.location = (-2.803, 1.574e-07, -1.172)
ob_empty.rotation_euler = (1.571, -0.0, -0.0)
ob_empty.empty_display_type = 'IMAGE'
ob_empty.empty_display_size = 9.0
ob_empty.empty_image_offset = (-0.4117, -0.2778)
ob_empty.empty_image_depth = 'BACK'
ob_empty.show_empty_image_perspective = False
ob_empty.empty_image_side = 'FRONT'

# ---- collection membership
col_collection.objects.link(ob_cube)
col_collection.objects.link(ob_light)
col_collection.objects.link(ob_camera)
col_collection.objects.link(ob_empty)

# ---- scene / render settings (as saved in the file)
scene.camera = ob_camera
scene.frame_start = 1; scene.frame_end = 250; scene.frame_set(1)
scene.render.engine = 'BLENDER_EEVEE_NEXT'
scene.cycles.sampling_pattern = 'TABULATED_SOBOL'
scene.cycles.use_light_tree = False
scene.view_settings.view_transform = 'Filmic'
bpy.context.view_layer.update()
